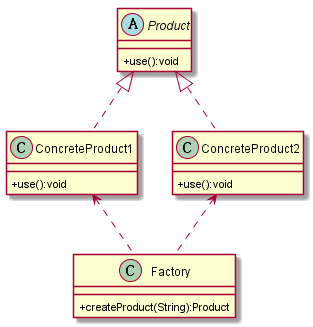

The diagram above was rendered by PlantUML. Its source (embedded in the PNG):
@startuml
skinparam classAttributeIconSize 0
abstract class Product {
    +use():void
}
class ConcreteProduct1 {
    +use():void
}
class ConcreteProduct2 {
    +use():void
}
class Factory {
    +createProduct(String):Product
}

Product <|.. ConcreteProduct1
Product <|.. ConcreteProduct2
ConcreteProduct1 <.. Factory
ConcreteProduct2 <.. Factory

@enduml